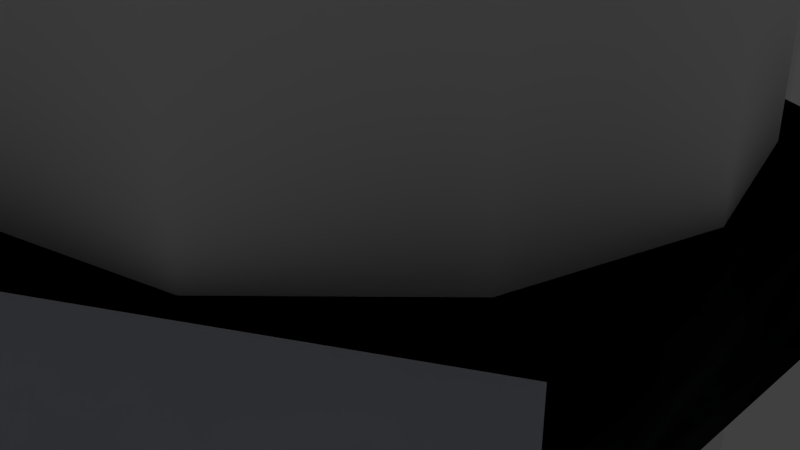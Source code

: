 # Source: tampella.blend  (saved by Blender 2.74.0; exported with 4.5.12 LTS)
import bpy
from mathutils import Matrix  # noqa: F401  (used for matrix-valued properties, if any)

bpy.ops.wm.read_factory_settings(use_empty=True)
scene = bpy.context.scene
scene.name = 'Scene'

# ---- collections
col_collection_1 = bpy.data.collections.new('Collection 1'); scene.collection.children.link(col_collection_1)
col_collection_2 = bpy.data.collections.new('Collection 2'); scene.collection.children.link(col_collection_2)
col_collection_2.hide_render = True
col_collection_2.hide_viewport = True

# ---- materials (node trees are filled in below, after node groups)
mat_brick = bpy.data.materials.new('Brick')
mat_brick.alpha_threshold = 0.0
mat_brick.use_transparent_shadow = False
mat_brick.diffuse_color = (1.0, 1.0, 1.0, 1.0)
mat_brick.roughness = 0.5
mat_material_001 = bpy.data.materials.new('Material.001')
mat_material_001.alpha_threshold = 0.0
mat_material_001.use_transparent_shadow = False
mat_material_001.diffuse_color = (0.7014, 0.7253, 0.8, 1.0)
mat_material_001.roughness = 0.5
mat_large_smokestack_in_tampere_aug2009_001 = bpy.data.materials.new('Large_smokestack_in_Tampere_Aug2009_001')
mat_large_smokestack_in_tampere_aug2009_001.alpha_threshold = 0.0
mat_large_smokestack_in_tampere_aug2009_001.use_transparent_shadow = False
mat_large_smokestack_in_tampere_aug2009_001.roughness = 0.5
mat_material = bpy.data.materials.new('Material')
mat_material.alpha_threshold = 0.0
mat_material.use_transparent_shadow = False
mat_material.roughness = 0.5

# ---- material node trees
mat_material.use_nodes = True; mat_material.node_tree.nodes.clear()
_N = mat_material.node_tree.nodes; _L = mat_material.node_tree.links

# ---- world
world_world = bpy.data.worlds.new('World'); scene.world = world_world
world_world.color = (0.05088, 0.05088, 0.05088)
world_world.use_sun_shadow = False
world_world.sun_shadow_jitter_overblur = 0.0
world_world.cycles.sampling_method = 'MANUAL'
world_world.cycles.sample_map_resolution = 256

# ---- cameras
cam_camera = bpy.data.cameras.new('Camera')
cam_camera.clip_end = 100.0
cam_camera.lens = 35.0
cam_camera.sensor_width = 32.0
cam_camera.sensor_height = 18.0
cam_camera.ortho_scale = 7.314
cam_camera.dof.focus_distance = 0.0
cam_camera.dof.aperture_fstop = 128.0

# ---- lights
light_point = bpy.data.lights.new('Point', 'POINT')
light_point.transmission_factor = 0.0
light_point.energy = 100.0
light_point.shadow_buffer_clip_start = 0.5
light_point.shadow_soft_size = 0.1
light_point.shadow_maximum_resolution = 0.006
light_point.use_absolute_resolution = True
light_point.cycles.use_multiple_importance_sampling = False
light_sun = bpy.data.lights.new('Sun', 'SUN')
light_sun.transmission_factor = 0.0
light_sun.angle = 0.1993
light_sun.energy = 1.0
light_sun.shadow_buffer_clip_start = 0.5
light_sun.shadow_soft_size = 0.1
light_sun.shadow_cascade_max_distance = 1000.0
light_sun.cycles.use_multiple_importance_sampling = False
light_lamp = bpy.data.lights.new('Lamp', 'POINT')
light_lamp.transmission_factor = 0.0
light_lamp.cutoff_distance = 30.0
light_lamp.energy = 100.0
light_lamp.shadow_buffer_clip_start = 1.001
light_lamp.shadow_soft_size = 0.1
light_lamp.shadow_maximum_resolution = 0.006
light_lamp.use_absolute_resolution = True
light_lamp.cycles.use_multiple_importance_sampling = False

# ---- meshes
me_cylinder_001 = bpy.data.meshes.new('Cylinder.001')
me_cylinder_001.from_pydata([(0.0, 5.574, -48.5), (0.0, 5.574, -46.5), (4.827, 2.787, -48.5), (4.827, 2.787, -46.5), (4.827, -2.787, -48.5), (4.827, -2.787, -46.5), (-4.873e-07, -5.574, -48.5), (-4.873e-07, -5.574, -46.5), (-4.827, -2.787, -48.5), (-4.827, -2.787, -46.5), (-4.827, 2.787, -48.5), (-4.827, 2.787, -46.5), (4.729e-08, 4.567, -48.5), (-2.542e-08, 2.168, 48.5), (2.283, 3.955, -48.5), (1.084, 1.878, 48.5), (3.955, 2.283, -48.5), (1.878, 1.084, 48.5), (4.567, 2.832e-08, -48.5), (2.168, -2.109e-07, 48.5), (3.955, -2.283, -48.5), (1.878, -1.084, 48.5), (2.283, -3.955, -48.5), (1.084, -1.878, 48.5), (7.368e-07, -4.567, -48.5), (3.02e-07, -2.168, 48.5), (-2.542e-08, 2.168, 48.5), (1.084, 1.878, 48.5), (1.878, 1.084, 48.5), (2.168, -2.109e-07, 48.5), (1.878, -1.084, 48.5), (1.084, -1.878, 48.5), (3.02e-07, -2.168, 48.5), (0.0, 8.555e-08, -46.5)], [], [(0, 1, 3, 2), (2, 3, 5, 4), (4, 5, 7, 6), (6, 7, 9, 8), (10, 11, 1, 0), (8, 9, 11, 10), (12, 13, 15, 14), (14, 15, 17, 16), (16, 17, 19, 18), (18, 19, 21, 20), (20, 21, 23, 22), (22, 23, 25, 24), (25, 23, 31, 32), (23, 21, 30, 31), (21, 19, 29, 30), (19, 17, 28, 29), (17, 15, 27, 28), (15, 13, 26, 27), (3, 1, 33), (1, 11, 33), (11, 9, 33), (9, 7, 33), (7, 5, 33), (5, 3, 33)])
me_cylinder_001.polygons.foreach_set('use_smooth', [0, 0, 0, 0, 0, 0, 1, 1, 1, 1, 1, 1, 1, 1, 1, 1, 1, 1, 0, 0, 0, 0, 0, 0])
me_cylinder_001.polygons.foreach_set('material_index', [1, 1, 1, 1, 1, 1, 0, 0, 0, 0, 0, 0, 0, 0, 0, 0, 0, 0, 1, 1, 1, 1, 1, 1])
_k = set([(13, 15), (15, 17), (17, 19), (19, 21), (21, 23), (23, 25)])
me_cylinder_001.attributes.new('sharp_edge', 'BOOLEAN', 'EDGE').data.foreach_set('value', [ (min(e.vertices), max(e.vertices)) in _k for e in me_cylinder_001.edges])
_uv = me_cylinder_001.uv_layers.new(name='UVMap')
_uv.uv.foreach_set('vector', [0.0, 0.0, 0.0, 0.0, 0.0, 0.0, 0.0, 0.0, 0.0, 0.0, 0.0, 0.0, 0.0, 0.0, 0.0, 0.0, 0.0, 0.0, 0.0, 0.0, 0.0, 0.0, 0.0, 0.0, 0.0, 0.0, 0.0, 0.0, 0.0, 0.0, 0.0, 0.0, 0.0, 0.0, 0.0, 0.0, 0.0, 0.0, 0.0, 0.0, 0.0, 0.0, 0.0, 0.0, 0.0, 0.0, 0.0, 0.0, 2.27, -14.58, 1.459, 15.6, 0.9315, 15.59, 1.535, -14.6, 1.535, -14.6, 0.9315, 15.59, 0.4039, 15.58, 0.8028, -14.61, 0.8028, -14.61, 0.4039, 15.58, -0.1232, 15.58, 0.07084, -14.61, 0.07084, -14.61, -0.1232, 15.58, -0.6502, 15.57, -0.6611, -14.61, -0.6611, -14.61, -0.6502, 15.57, -1.177, 15.58, -1.393, -14.61, -1.393, -14.61, -1.177, 15.58, -1.703, 15.58, -2.125, -14.6, -1.703, 15.58, -1.177, 15.58, -1.177, 15.59, -1.703, 15.59, -1.177, 15.58, -0.6502, 15.57, -0.6501, 15.58, -1.177, 15.59, -0.6502, 15.57, -0.1232, 15.58, -0.1232, 15.59, -0.6501, 15.58, -0.1232, 15.58, 0.4039, 15.58, 0.4038, 15.59, -0.1232, 15.59, 0.4039, 15.58, 0.9315, 15.59, 0.9314, 15.6, 0.4038, 15.59, 0.9315, 15.59, 1.459, 15.6, 1.459, 15.61, 0.9314, 15.6, 0.0, 0.0, 0.0, 0.0, 0.0, 0.0, 0.0, 0.0, 0.0, 0.0, 0.0, 0.0, 0.0, 0.0, 0.0, 0.0, 0.0, 0.0, 0.0, 0.0, 0.0, 0.0, 0.0, 0.0, 0.0, 0.0, 0.0, 0.0, 0.0, 0.0, 0.0, 0.0, 0.0, 0.0, 0.0, 0.0])
me_cylinder_001.materials.append(mat_brick)
me_cylinder_001.materials.append(mat_material_001)
me_cylinder_001.use_remesh_preserve_volume = False
me_cylinder_001.use_remesh_preserve_attributes = False
me_cylinder_001.use_mirror_vertex_groups = False
me_cylinder_001.update()
me_plane = bpy.data.meshes.new('Plane')
me_plane.from_pydata([(-0.3386, -0.5, 0.0), (0.3386, -0.5, 0.0), (-0.3386, 0.5, 0.0), (0.3386, 0.5, 0.0)], [], [(0, 1, 3, 2)])
_uv = me_plane.uv_layers.new(name='UVMap')
_uv.uv.foreach_set('vector', [0.0, 0.0, 1.0, 0.0, 1.0, 1.0, 0.0, 1.0])
me_plane.materials.append(mat_large_smokestack_in_tampere_aug2009_001)
me_plane.use_remesh_preserve_volume = False
me_plane.use_remesh_preserve_attributes = False
me_plane.use_mirror_vertex_groups = False
me_plane.update()
me_plane_001 = bpy.data.meshes.new('Plane.001')
me_plane_001.from_pydata([(-1.0, -1.0, 0.0), (1.0, -1.0, 0.0), (-1.0, 1.0, 0.0), (1.0, 1.0, 0.0), (-0.5604, 0.5604, 1.366), (-0.5604, -0.5604, 1.366), (0.5604, -0.5604, 1.366), (0.5604, 0.5604, 1.366), (-0.5604, 0.5604, 1.366), (-0.5604, -0.5604, 1.366), (0.5604, -0.5604, 1.366), (0.5604, 0.5604, 1.366), (0.8721, 0.8721, 0.7518), (-0.8721, 0.8721, 0.7518), (0.8721, -0.8721, 0.7518), (-0.8721, -0.8721, 0.7518)], [], [(0, 2, 3, 1), (7, 4, 8, 11), (12, 13, 4, 7), (14, 12, 7, 6), (15, 14, 6, 5), (13, 15, 5, 4), (9, 10, 11, 8), (6, 7, 11, 10), (5, 6, 10, 9), (4, 5, 9, 8), (2, 0, 15, 13), (0, 1, 14, 15), (1, 3, 12, 14), (3, 2, 13, 12)])
me_plane_001.materials.append(mat_material)
me_plane_001.use_remesh_preserve_volume = False
me_plane_001.use_remesh_preserve_attributes = False
me_plane_001.use_mirror_vertex_groups = False
me_plane_001.update()

# ---- objects
ob_cylinder_001 = bpy.data.objects.new('Cylinder.001', me_cylinder_001)
ob_point = bpy.data.objects.new('Point', light_point)
ob_sun = bpy.data.objects.new('Sun', light_sun)
ob_large_smokestack_in_tampere_aug2009_001 = bpy.data.objects.new('Large_smokestack_in_Tampere_Aug2009_001', me_plane)
ob_lamp = bpy.data.objects.new('Lamp', light_lamp)
ob_camera = bpy.data.objects.new('Camera', cam_camera)
ob_plane = bpy.data.objects.new('Plane', me_plane_001)

# ---- transforms, parenting, visibility, modifiers, constraints
ob_cylinder_001.location = (0.0, 0.0, 48.5)
ob_cylinder_001.lineart.crease_threshold = 0.0
_m = ob_cylinder_001.modifiers.new('Mirror', 'MIRROR')
_m = ob_cylinder_001.modifiers.new('Solidify', 'SOLIDIFY')
_m.thickness = 0.2
_m.nonmanifold_thickness_mode = 'FIXED'
_m.nonmanifold_merge_threshold = 0.0003
ob_point.location = (0.03508, -0.09631, 44.12)
ob_point.lineart.crease_threshold = 0.0
ob_sun.location = (0.03508, -0.09631, 72.99)
ob_sun.lineart.crease_threshold = 0.0
ob_large_smokestack_in_tampere_aug2009_001.location = (-12.25, -0.5081, -3.337)
ob_large_smokestack_in_tampere_aug2009_001.rotation_euler = (1.571, 7.55e-08, 1.571)
ob_large_smokestack_in_tampere_aug2009_001.scale = (126.7, 126.7, 126.7)
ob_large_smokestack_in_tampere_aug2009_001.lineart.crease_threshold = 0.0
ob_lamp.location = (8.031, 15.54, 1.967)
ob_lamp.rotation_euler = (0.6503, 0.05522, 1.866)
ob_lamp.lock_rotations_4d = False
ob_lamp.empty_display_type = 'ARROWS'
ob_lamp.color = (0.0, 0.0, 0.0, 0.0)
ob_lamp.lineart.crease_threshold = 0.0
ob_camera.location = (7.481, -6.508, 5.344)
ob_camera.rotation_euler = (1.109, 0.01082, 0.8149)
ob_camera.lock_rotations_4d = False
ob_camera.empty_display_type = 'ARROWS'
ob_camera.color = (0.0, 0.0, 0.0, 0.0)
ob_camera.display_type = 'WIRE'
ob_camera.lineart.crease_threshold = 0.0
ob_plane.location = (0.0, 0.0, 0.0)
ob_plane.scale = (1.0, 1.0, 0.3039)
ob_plane.lineart.crease_threshold = 0.0

# ---- collection membership
col_collection_1.objects.link(ob_cylinder_001)
col_collection_1.objects.link(ob_point)
col_collection_1.objects.link(ob_sun)
col_collection_1.objects.link(ob_large_smokestack_in_tampere_aug2009_001)
col_collection_1.objects.link(ob_lamp)
col_collection_1.objects.link(ob_camera)
col_collection_2.objects.link(ob_plane)

# ---- scene / render settings (as saved in the file)
scene.camera = ob_camera
scene.frame_start = 1; scene.frame_end = 250; scene.frame_set(1)
scene.render.engine = 'BLENDER_EEVEE_NEXT'
scene.render.resolution_percentage = 50
scene.render.dither_intensity = 0.0
scene.cycles.use_denoising = False
scene.cycles.samples = 10
scene.cycles.sampling_pattern = 'TABULATED_SOBOL'
scene.cycles.light_sampling_threshold = 0.0
scene.cycles.use_adaptive_sampling = False
scene.cycles.use_light_tree = False
scene.cycles.blur_glossy = 0.0
scene.cycles.pixel_filter_type = 'GAUSSIAN'
scene.cycles.sample_clamp_indirect = 0.0
scene.view_settings.view_transform = 'Standard'
bpy.context.view_layer.update()
